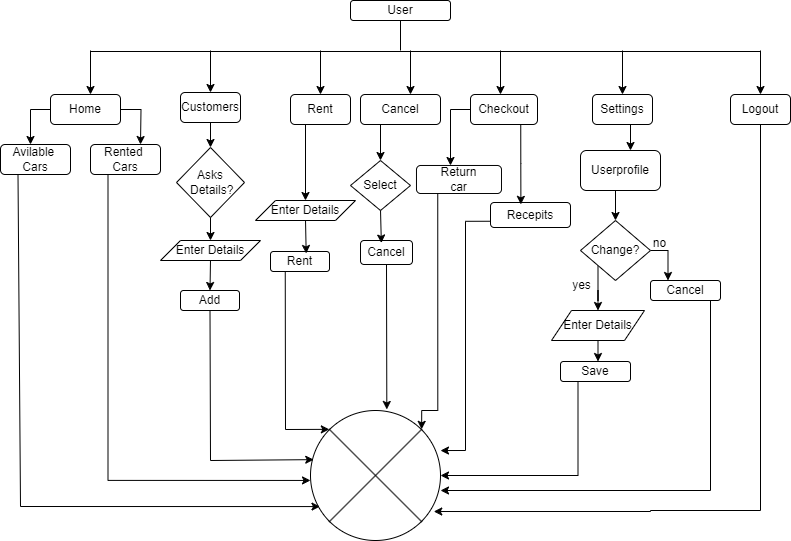

The diagram above was exported from draw.io. Its source (the exported page's mxGraphModel, read from the mxfile embedded in the PNG):
<mxGraphModel dx="1036" dy="654" grid="1" gridSize="10" guides="0" tooltips="1" connect="1" arrows="1" fold="1" page="1" pageScale="1" pageWidth="850" pageHeight="1100" math="0" shadow="0">
  <root>
    <mxCell id="0" />
    <mxCell id="1" parent="0" />
    <mxCell id="0Bg8aMV11_mrUMnLAY73-1" value="" style="endArrow=none;html=1;rounded=0;exitX=0.5;exitY=1;exitDx=0;exitDy=0;" parent="1" source="0Bg8aMV11_mrUMnLAY73-44" edge="1">
      <mxGeometry width="50" height="50" relative="1" as="geometry">
        <mxPoint x="409" y="44" as="sourcePoint" />
        <mxPoint x="410" y="80" as="targetPoint" />
      </mxGeometry>
    </mxCell>
    <mxCell id="0Bg8aMV11_mrUMnLAY73-2" value="" style="endArrow=none;html=1;rounded=0;" parent="1" edge="1">
      <mxGeometry width="50" height="50" relative="1" as="geometry">
        <mxPoint x="100" y="81" as="sourcePoint" />
        <mxPoint x="770" y="81" as="targetPoint" />
      </mxGeometry>
    </mxCell>
    <mxCell id="0Bg8aMV11_mrUMnLAY73-3" value="" style="endArrow=classic;html=1;rounded=0;" parent="1" edge="1">
      <mxGeometry width="50" height="50" relative="1" as="geometry">
        <mxPoint x="100" y="80" as="sourcePoint" />
        <mxPoint x="100" y="124" as="targetPoint" />
      </mxGeometry>
    </mxCell>
    <mxCell id="0Bg8aMV11_mrUMnLAY73-4" value="" style="endArrow=classic;html=1;rounded=0;entryX=0.5;entryY=0;entryDx=0;entryDy=0;" parent="1" target="IUoQ0lPVwJkgXa7_uXad-14" edge="1">
      <mxGeometry width="50" height="50" relative="1" as="geometry">
        <mxPoint x="220" y="80" as="sourcePoint" />
        <mxPoint x="221" y="124" as="targetPoint" />
        <Array as="points" />
      </mxGeometry>
    </mxCell>
    <mxCell id="0Bg8aMV11_mrUMnLAY73-5" value="" style="endArrow=classic;html=1;rounded=0;" parent="1" edge="1">
      <mxGeometry width="50" height="50" relative="1" as="geometry">
        <mxPoint x="420" y="80" as="sourcePoint" />
        <mxPoint x="420" y="124" as="targetPoint" />
      </mxGeometry>
    </mxCell>
    <mxCell id="0Bg8aMV11_mrUMnLAY73-6" value="" style="endArrow=classic;html=1;rounded=0;" parent="1" edge="1">
      <mxGeometry width="50" height="50" relative="1" as="geometry">
        <mxPoint x="510" y="80" as="sourcePoint" />
        <mxPoint x="510" y="124" as="targetPoint" />
      </mxGeometry>
    </mxCell>
    <mxCell id="0Bg8aMV11_mrUMnLAY73-7" value="" style="endArrow=classic;html=1;rounded=0;" parent="1" edge="1">
      <mxGeometry width="50" height="50" relative="1" as="geometry">
        <mxPoint x="632" y="80" as="sourcePoint" />
        <mxPoint x="632" y="124" as="targetPoint" />
      </mxGeometry>
    </mxCell>
    <mxCell id="0Bg8aMV11_mrUMnLAY73-8" style="edgeStyle=orthogonalEdgeStyle;rounded=0;orthogonalLoop=1;jettySize=auto;html=1;exitX=1;exitY=0.5;exitDx=0;exitDy=0;" parent="1" source="0Bg8aMV11_mrUMnLAY73-9" edge="1">
      <mxGeometry relative="1" as="geometry">
        <mxPoint x="150" y="174" as="targetPoint" />
      </mxGeometry>
    </mxCell>
    <mxCell id="0Bg8aMV11_mrUMnLAY73-9" value="Home" style="rounded=1;whiteSpace=wrap;html=1;" parent="1" vertex="1">
      <mxGeometry x="60" y="124" width="70" height="30" as="geometry" />
    </mxCell>
    <mxCell id="0Bg8aMV11_mrUMnLAY73-10" value="Rent" style="rounded=1;whiteSpace=wrap;html=1;" parent="1" vertex="1">
      <mxGeometry x="300" y="124" width="60" height="30" as="geometry" />
    </mxCell>
    <mxCell id="0Bg8aMV11_mrUMnLAY73-11" value="Cancel" style="rounded=1;whiteSpace=wrap;html=1;" parent="1" vertex="1">
      <mxGeometry x="370" y="124" width="80" height="30" as="geometry" />
    </mxCell>
    <mxCell id="0Bg8aMV11_mrUMnLAY73-48" style="edgeStyle=orthogonalEdgeStyle;rounded=0;orthogonalLoop=1;jettySize=auto;html=1;exitX=0;exitY=0.5;exitDx=0;exitDy=0;" parent="1" source="0Bg8aMV11_mrUMnLAY73-13" target="0Bg8aMV11_mrUMnLAY73-47" edge="1">
      <mxGeometry relative="1" as="geometry">
        <Array as="points">
          <mxPoint x="460" y="139" />
        </Array>
      </mxGeometry>
    </mxCell>
    <mxCell id="0Bg8aMV11_mrUMnLAY73-13" value="Checkout" style="rounded=1;whiteSpace=wrap;html=1;" parent="1" vertex="1">
      <mxGeometry x="480" y="124" width="67" height="30" as="geometry" />
    </mxCell>
    <mxCell id="0Bg8aMV11_mrUMnLAY73-53" style="edgeStyle=orthogonalEdgeStyle;rounded=0;orthogonalLoop=1;jettySize=auto;html=1;exitX=0.25;exitY=1;exitDx=0;exitDy=0;" parent="1" source="0Bg8aMV11_mrUMnLAY73-14" target="0Bg8aMV11_mrUMnLAY73-52" edge="1">
      <mxGeometry relative="1" as="geometry">
        <Array as="points">
          <mxPoint x="640" y="154" />
        </Array>
      </mxGeometry>
    </mxCell>
    <mxCell id="0Bg8aMV11_mrUMnLAY73-14" value="Settings" style="rounded=1;whiteSpace=wrap;html=1;" parent="1" vertex="1">
      <mxGeometry x="602" y="124" width="60" height="30" as="geometry" />
    </mxCell>
    <mxCell id="0Bg8aMV11_mrUMnLAY73-69" style="edgeStyle=orthogonalEdgeStyle;rounded=0;orthogonalLoop=1;jettySize=auto;html=1;exitX=0.25;exitY=1;exitDx=0;exitDy=0;entryX=0;entryY=0.538;entryDx=0;entryDy=0;entryPerimeter=0;" parent="1" source="0Bg8aMV11_mrUMnLAY73-15" target="0Bg8aMV11_mrUMnLAY73-67" edge="1">
      <mxGeometry relative="1" as="geometry">
        <mxPoint x="110" y="536.4102564102565" as="targetPoint" />
      </mxGeometry>
    </mxCell>
    <mxCell id="0Bg8aMV11_mrUMnLAY73-15" value="Rented&amp;nbsp;&lt;div&gt;Cars&lt;/div&gt;" style="rounded=1;whiteSpace=wrap;html=1;" parent="1" vertex="1">
      <mxGeometry x="100" y="174" width="70" height="30" as="geometry" />
    </mxCell>
    <mxCell id="0Bg8aMV11_mrUMnLAY73-16" value="" style="endArrow=classic;html=1;rounded=0;exitX=0;exitY=0.5;exitDx=0;exitDy=0;" parent="1" source="0Bg8aMV11_mrUMnLAY73-9" edge="1">
      <mxGeometry width="50" height="50" relative="1" as="geometry">
        <mxPoint x="40" y="134" as="sourcePoint" />
        <mxPoint x="40" y="174" as="targetPoint" />
        <Array as="points">
          <mxPoint x="40" y="139" />
        </Array>
      </mxGeometry>
    </mxCell>
    <mxCell id="0Bg8aMV11_mrUMnLAY73-77" style="edgeStyle=orthogonalEdgeStyle;rounded=0;orthogonalLoop=1;jettySize=auto;html=1;exitX=0.5;exitY=1;exitDx=0;exitDy=0;entryX=0.948;entryY=0.777;entryDx=0;entryDy=0;entryPerimeter=0;" parent="1" source="0Bg8aMV11_mrUMnLAY73-24" target="0Bg8aMV11_mrUMnLAY73-67" edge="1">
      <mxGeometry relative="1" as="geometry">
        <mxPoint x="660" y="580" as="targetPoint" />
        <Array as="points">
          <mxPoint x="770" y="540" />
          <mxPoint x="660" y="540" />
        </Array>
      </mxGeometry>
    </mxCell>
    <mxCell id="0Bg8aMV11_mrUMnLAY73-24" value="Logout" style="rounded=1;whiteSpace=wrap;html=1;" parent="1" vertex="1">
      <mxGeometry x="740" y="124" width="60" height="30" as="geometry" />
    </mxCell>
    <mxCell id="0Bg8aMV11_mrUMnLAY73-25" value="" style="endArrow=classic;html=1;rounded=0;entryX=0.5;entryY=0;entryDx=0;entryDy=0;" parent="1" target="0Bg8aMV11_mrUMnLAY73-24" edge="1">
      <mxGeometry width="50" height="50" relative="1" as="geometry">
        <mxPoint x="770" y="80" as="sourcePoint" />
        <mxPoint x="777" y="124" as="targetPoint" />
      </mxGeometry>
    </mxCell>
    <mxCell id="0Bg8aMV11_mrUMnLAY73-26" value="Avilable&amp;nbsp;&lt;div&gt;Cars&lt;/div&gt;" style="rounded=1;whiteSpace=wrap;html=1;" parent="1" vertex="1">
      <mxGeometry x="10" y="174" width="70" height="30" as="geometry" />
    </mxCell>
    <mxCell id="0Bg8aMV11_mrUMnLAY73-29" value="Enter Details" style="shape=parallelogram;perimeter=parallelogramPerimeter;whiteSpace=wrap;html=1;fixedSize=1;" parent="1" vertex="1">
      <mxGeometry x="265" y="230" width="100" height="20" as="geometry" />
    </mxCell>
    <mxCell id="0Bg8aMV11_mrUMnLAY73-39" value="Rent" style="rounded=1;whiteSpace=wrap;html=1;" parent="1" vertex="1">
      <mxGeometry x="280" y="281" width="59" height="20" as="geometry" />
    </mxCell>
    <mxCell id="0Bg8aMV11_mrUMnLAY73-43" value="Select" style="rhombus;whiteSpace=wrap;html=1;" parent="1" vertex="1">
      <mxGeometry x="360" y="190" width="60" height="50" as="geometry" />
    </mxCell>
    <mxCell id="0Bg8aMV11_mrUMnLAY73-44" value="User" style="rounded=1;whiteSpace=wrap;html=1;" parent="1" vertex="1">
      <mxGeometry x="360" y="30" width="100" height="20" as="geometry" />
    </mxCell>
    <mxCell id="0Bg8aMV11_mrUMnLAY73-45" value="Cancel" style="rounded=1;whiteSpace=wrap;html=1;" parent="1" vertex="1">
      <mxGeometry x="370" y="270" width="52" height="24" as="geometry" />
    </mxCell>
    <mxCell id="0Bg8aMV11_mrUMnLAY73-47" value="Return&lt;div&gt;car&lt;/div&gt;" style="rounded=1;whiteSpace=wrap;html=1;" parent="1" vertex="1">
      <mxGeometry x="426" y="195" width="85" height="28" as="geometry" />
    </mxCell>
    <mxCell id="0Bg8aMV11_mrUMnLAY73-49" value="Recepits" style="rounded=1;whiteSpace=wrap;html=1;" parent="1" vertex="1">
      <mxGeometry x="500" y="232" width="80" height="25" as="geometry" />
    </mxCell>
    <mxCell id="0Bg8aMV11_mrUMnLAY73-51" style="edgeStyle=orthogonalEdgeStyle;rounded=0;orthogonalLoop=1;jettySize=auto;html=1;exitX=0.75;exitY=1;exitDx=0;exitDy=0;entryX=0.38;entryY=0.075;entryDx=0;entryDy=0;entryPerimeter=0;" parent="1" source="0Bg8aMV11_mrUMnLAY73-13" target="0Bg8aMV11_mrUMnLAY73-49" edge="1">
      <mxGeometry relative="1" as="geometry" />
    </mxCell>
    <mxCell id="0Bg8aMV11_mrUMnLAY73-56" style="edgeStyle=orthogonalEdgeStyle;rounded=0;orthogonalLoop=1;jettySize=auto;html=1;exitX=0.5;exitY=1;exitDx=0;exitDy=0;entryX=0.5;entryY=0;entryDx=0;entryDy=0;" parent="1" source="0Bg8aMV11_mrUMnLAY73-52" target="0Bg8aMV11_mrUMnLAY73-55" edge="1">
      <mxGeometry relative="1" as="geometry" />
    </mxCell>
    <mxCell id="0Bg8aMV11_mrUMnLAY73-52" value="&lt;div&gt;Userprofile&lt;/div&gt;" style="rounded=1;whiteSpace=wrap;html=1;" parent="1" vertex="1">
      <mxGeometry x="590" y="180" width="80" height="40" as="geometry" />
    </mxCell>
    <mxCell id="0Bg8aMV11_mrUMnLAY73-76" style="edgeStyle=orthogonalEdgeStyle;rounded=0;orthogonalLoop=1;jettySize=auto;html=1;exitX=0.5;exitY=1;exitDx=0;exitDy=0;" parent="1" source="0Bg8aMV11_mrUMnLAY73-54" target="0Bg8aMV11_mrUMnLAY73-67" edge="1">
      <mxGeometry relative="1" as="geometry">
        <mxPoint x="500" y="520" as="targetPoint" />
        <Array as="points">
          <mxPoint x="720" y="330" />
          <mxPoint x="720" y="520" />
        </Array>
      </mxGeometry>
    </mxCell>
    <mxCell id="0Bg8aMV11_mrUMnLAY73-54" value="Cancel" style="rounded=1;whiteSpace=wrap;html=1;" parent="1" vertex="1">
      <mxGeometry x="660" y="310" width="70" height="20" as="geometry" />
    </mxCell>
    <mxCell id="0Bg8aMV11_mrUMnLAY73-57" style="edgeStyle=orthogonalEdgeStyle;rounded=0;orthogonalLoop=1;jettySize=auto;html=1;exitX=1;exitY=0.5;exitDx=0;exitDy=0;entryX=0.25;entryY=0;entryDx=0;entryDy=0;" parent="1" source="0Bg8aMV11_mrUMnLAY73-55" target="0Bg8aMV11_mrUMnLAY73-54" edge="1">
      <mxGeometry relative="1" as="geometry" />
    </mxCell>
    <mxCell id="0Bg8aMV11_mrUMnLAY73-65" style="edgeStyle=orthogonalEdgeStyle;rounded=0;orthogonalLoop=1;jettySize=auto;html=1;exitX=0;exitY=1;exitDx=0;exitDy=0;entryX=0.5;entryY=0;entryDx=0;entryDy=0;" parent="1" source="0Bg8aMV11_mrUMnLAY73-55" target="0Bg8aMV11_mrUMnLAY73-60" edge="1">
      <mxGeometry relative="1" as="geometry" />
    </mxCell>
    <mxCell id="0Bg8aMV11_mrUMnLAY73-55" value="Change?" style="rhombus;whiteSpace=wrap;html=1;" parent="1" vertex="1">
      <mxGeometry x="590" y="250" width="70" height="60" as="geometry" />
    </mxCell>
    <mxCell id="0Bg8aMV11_mrUMnLAY73-64" value="" style="edgeStyle=orthogonalEdgeStyle;rounded=0;orthogonalLoop=1;jettySize=auto;html=1;" parent="1" source="0Bg8aMV11_mrUMnLAY73-60" target="0Bg8aMV11_mrUMnLAY73-63" edge="1">
      <mxGeometry relative="1" as="geometry">
        <Array as="points">
          <mxPoint x="600" y="400" />
          <mxPoint x="600" y="400" />
        </Array>
      </mxGeometry>
    </mxCell>
    <mxCell id="0Bg8aMV11_mrUMnLAY73-60" value="Enter Details" style="shape=parallelogram;perimeter=parallelogramPerimeter;whiteSpace=wrap;html=1;fixedSize=1;" parent="1" vertex="1">
      <mxGeometry x="561" y="340" width="93" height="30" as="geometry" />
    </mxCell>
    <mxCell id="0Bg8aMV11_mrUMnLAY73-61" value="yes" style="text;html=1;align=center;verticalAlign=middle;resizable=0;points=[];autosize=1;strokeColor=none;fillColor=none;" parent="1" vertex="1">
      <mxGeometry x="571" y="300" width="40" height="30" as="geometry" />
    </mxCell>
    <mxCell id="0Bg8aMV11_mrUMnLAY73-62" value="no" style="text;html=1;align=center;verticalAlign=middle;resizable=0;points=[];autosize=1;strokeColor=none;fillColor=none;" parent="1" vertex="1">
      <mxGeometry x="649" y="258" width="40" height="30" as="geometry" />
    </mxCell>
    <mxCell id="0Bg8aMV11_mrUMnLAY73-75" style="edgeStyle=orthogonalEdgeStyle;rounded=0;orthogonalLoop=1;jettySize=auto;html=1;exitX=0.25;exitY=1;exitDx=0;exitDy=0;entryX=1;entryY=0.5;entryDx=0;entryDy=0;entryPerimeter=0;" parent="1" source="0Bg8aMV11_mrUMnLAY73-63" target="0Bg8aMV11_mrUMnLAY73-67" edge="1">
      <mxGeometry relative="1" as="geometry">
        <mxPoint x="587.3333333333333" y="540" as="targetPoint" />
        <Array as="points">
          <mxPoint x="588" y="505" />
        </Array>
      </mxGeometry>
    </mxCell>
    <mxCell id="0Bg8aMV11_mrUMnLAY73-63" value="Save" style="rounded=1;whiteSpace=wrap;html=1;" parent="1" vertex="1">
      <mxGeometry x="570" y="391" width="70" height="20" as="geometry" />
    </mxCell>
    <mxCell id="0Bg8aMV11_mrUMnLAY73-67" value="" style="verticalLabelPosition=bottom;verticalAlign=top;html=1;shape=mxgraph.flowchart.or;" parent="1" vertex="1">
      <mxGeometry x="320" y="440" width="130" height="130" as="geometry" />
    </mxCell>
    <mxCell id="0Bg8aMV11_mrUMnLAY73-72" style="edgeStyle=orthogonalEdgeStyle;rounded=0;orthogonalLoop=1;jettySize=auto;html=1;exitX=0.25;exitY=1;exitDx=0;exitDy=0;entryX=0.855;entryY=0.145;entryDx=0;entryDy=0;entryPerimeter=0;" parent="1" source="0Bg8aMV11_mrUMnLAY73-47" target="0Bg8aMV11_mrUMnLAY73-67" edge="1">
      <mxGeometry relative="1" as="geometry">
        <mxPoint x="385" y="440" as="targetPoint" />
        <Array as="points">
          <mxPoint x="447" y="440" />
          <mxPoint x="431" y="440" />
        </Array>
      </mxGeometry>
    </mxCell>
    <mxCell id="0Bg8aMV11_mrUMnLAY73-73" style="edgeStyle=orthogonalEdgeStyle;rounded=0;orthogonalLoop=1;jettySize=auto;html=1;exitX=0;exitY=0.75;exitDx=0;exitDy=0;entryX=1;entryY=0.308;entryDx=0;entryDy=0;entryPerimeter=0;" parent="1" source="0Bg8aMV11_mrUMnLAY73-49" target="0Bg8aMV11_mrUMnLAY73-67" edge="1">
      <mxGeometry relative="1" as="geometry" />
    </mxCell>
    <mxCell id="87DjNHyfzLm3P86Q88Gj-1" value="" style="endArrow=classic;html=1;rounded=0;exitX=0.25;exitY=1;exitDx=0;exitDy=0;entryX=0.073;entryY=0.739;entryDx=0;entryDy=0;entryPerimeter=0;" parent="1" source="0Bg8aMV11_mrUMnLAY73-26" target="0Bg8aMV11_mrUMnLAY73-67" edge="1">
      <mxGeometry width="50" height="50" relative="1" as="geometry">
        <mxPoint x="40" y="280" as="sourcePoint" />
        <mxPoint x="27" y="540" as="targetPoint" />
        <Array as="points">
          <mxPoint x="30" y="536" />
        </Array>
      </mxGeometry>
    </mxCell>
    <mxCell id="IUoQ0lPVwJkgXa7_uXad-4" value="" style="endArrow=classic;html=1;rounded=0;entryX=0.5;entryY=0;entryDx=0;entryDy=0;exitX=0.25;exitY=1;exitDx=0;exitDy=0;" parent="1" source="0Bg8aMV11_mrUMnLAY73-11" target="0Bg8aMV11_mrUMnLAY73-43" edge="1">
      <mxGeometry width="50" height="50" relative="1" as="geometry">
        <mxPoint x="320" y="210" as="sourcePoint" />
        <mxPoint x="370" y="160" as="targetPoint" />
      </mxGeometry>
    </mxCell>
    <mxCell id="IUoQ0lPVwJkgXa7_uXad-5" value="" style="endArrow=classic;html=1;rounded=0;exitX=0.5;exitY=1;exitDx=0;exitDy=0;entryX=0.587;entryY=-0.008;entryDx=0;entryDy=0;entryPerimeter=0;" parent="1" source="0Bg8aMV11_mrUMnLAY73-45" target="0Bg8aMV11_mrUMnLAY73-67" edge="1">
      <mxGeometry width="50" height="50" relative="1" as="geometry">
        <mxPoint x="260" y="320" as="sourcePoint" />
        <mxPoint x="310" y="270" as="targetPoint" />
      </mxGeometry>
    </mxCell>
    <mxCell id="IUoQ0lPVwJkgXa7_uXad-6" value="" style="endArrow=classic;html=1;rounded=0;exitX=0.5;exitY=1;exitDx=0;exitDy=0;entryX=0.401;entryY=0.105;entryDx=0;entryDy=0;entryPerimeter=0;" parent="1" source="0Bg8aMV11_mrUMnLAY73-43" target="0Bg8aMV11_mrUMnLAY73-45" edge="1">
      <mxGeometry width="50" height="50" relative="1" as="geometry">
        <mxPoint x="270" y="330" as="sourcePoint" />
        <mxPoint x="330" y="320" as="targetPoint" />
      </mxGeometry>
    </mxCell>
    <mxCell id="IUoQ0lPVwJkgXa7_uXad-13" value="" style="endArrow=classic;html=1;rounded=0;entryX=0.5;entryY=0;entryDx=0;entryDy=0;" parent="1" target="0Bg8aMV11_mrUMnLAY73-10" edge="1">
      <mxGeometry width="50" height="50" relative="1" as="geometry">
        <mxPoint x="330" y="80" as="sourcePoint" />
        <mxPoint x="230" y="120" as="targetPoint" />
        <Array as="points" />
      </mxGeometry>
    </mxCell>
    <mxCell id="IUoQ0lPVwJkgXa7_uXad-16" value="" style="edgeStyle=orthogonalEdgeStyle;rounded=0;orthogonalLoop=1;jettySize=auto;html=1;entryX=0.5;entryY=0;entryDx=0;entryDy=0;" parent="1" source="IUoQ0lPVwJkgXa7_uXad-14" target="IUoQ0lPVwJkgXa7_uXad-19" edge="1">
      <mxGeometry relative="1" as="geometry">
        <mxPoint x="220" y="198" as="targetPoint" />
      </mxGeometry>
    </mxCell>
    <mxCell id="IUoQ0lPVwJkgXa7_uXad-14" value="Customers" style="rounded=1;whiteSpace=wrap;html=1;" parent="1" vertex="1">
      <mxGeometry x="190" y="122" width="60" height="30" as="geometry" />
    </mxCell>
    <mxCell id="IUoQ0lPVwJkgXa7_uXad-19" value="Asks&lt;div&gt;&amp;nbsp;Details?&lt;/div&gt;" style="rhombus;whiteSpace=wrap;html=1;" parent="1" vertex="1">
      <mxGeometry x="186" y="177" width="68" height="70" as="geometry" />
    </mxCell>
    <mxCell id="IUoQ0lPVwJkgXa7_uXad-20" value="Enter Details" style="shape=parallelogram;perimeter=parallelogramPerimeter;whiteSpace=wrap;html=1;fixedSize=1;" parent="1" vertex="1">
      <mxGeometry x="170" y="270" width="100" height="20" as="geometry" />
    </mxCell>
    <mxCell id="IUoQ0lPVwJkgXa7_uXad-21" value="" style="endArrow=classic;html=1;rounded=0;exitX=0.5;exitY=1;exitDx=0;exitDy=0;entryX=0.5;entryY=0;entryDx=0;entryDy=0;" parent="1" source="IUoQ0lPVwJkgXa7_uXad-19" target="IUoQ0lPVwJkgXa7_uXad-20" edge="1">
      <mxGeometry width="50" height="50" relative="1" as="geometry">
        <mxPoint x="110" y="290" as="sourcePoint" />
        <mxPoint x="160" y="240" as="targetPoint" />
      </mxGeometry>
    </mxCell>
    <mxCell id="IUoQ0lPVwJkgXa7_uXad-22" value="Add" style="rounded=1;whiteSpace=wrap;html=1;" parent="1" vertex="1">
      <mxGeometry x="190" y="320" width="59" height="20" as="geometry" />
    </mxCell>
    <mxCell id="IUoQ0lPVwJkgXa7_uXad-23" value="" style="endArrow=classic;html=1;rounded=0;exitX=0.5;exitY=1;exitDx=0;exitDy=0;entryX=0.5;entryY=0;entryDx=0;entryDy=0;" parent="1" source="IUoQ0lPVwJkgXa7_uXad-20" target="IUoQ0lPVwJkgXa7_uXad-22" edge="1">
      <mxGeometry width="50" height="50" relative="1" as="geometry">
        <mxPoint x="310" y="270" as="sourcePoint" />
        <mxPoint x="360" y="220" as="targetPoint" />
      </mxGeometry>
    </mxCell>
    <mxCell id="IUoQ0lPVwJkgXa7_uXad-25" value="" style="endArrow=classic;html=1;rounded=0;entryX=0.025;entryY=0.378;entryDx=0;entryDy=0;entryPerimeter=0;exitX=0.5;exitY=1;exitDx=0;exitDy=0;" parent="1" source="IUoQ0lPVwJkgXa7_uXad-22" target="0Bg8aMV11_mrUMnLAY73-67" edge="1">
      <mxGeometry width="50" height="50" relative="1" as="geometry">
        <mxPoint x="150" y="440" as="sourcePoint" />
        <mxPoint x="200" y="390" as="targetPoint" />
        <Array as="points">
          <mxPoint x="220" y="490" />
        </Array>
      </mxGeometry>
    </mxCell>
    <mxCell id="IUoQ0lPVwJkgXa7_uXad-27" value="" style="endArrow=classic;html=1;rounded=0;exitX=0.25;exitY=1;exitDx=0;exitDy=0;entryX=0.145;entryY=0.145;entryDx=0;entryDy=0;entryPerimeter=0;" parent="1" source="0Bg8aMV11_mrUMnLAY73-39" target="0Bg8aMV11_mrUMnLAY73-67" edge="1">
      <mxGeometry width="50" height="50" relative="1" as="geometry">
        <mxPoint x="320" y="380" as="sourcePoint" />
        <mxPoint x="370" y="330" as="targetPoint" />
        <Array as="points">
          <mxPoint x="295" y="459" />
        </Array>
      </mxGeometry>
    </mxCell>
    <mxCell id="IUoQ0lPVwJkgXa7_uXad-29" value="" style="endArrow=classic;html=1;rounded=0;exitX=0.25;exitY=1;exitDx=0;exitDy=0;entryX=0.5;entryY=0;entryDx=0;entryDy=0;" parent="1" source="0Bg8aMV11_mrUMnLAY73-10" target="0Bg8aMV11_mrUMnLAY73-29" edge="1">
      <mxGeometry width="50" height="50" relative="1" as="geometry">
        <mxPoint x="270" y="70" as="sourcePoint" />
        <mxPoint x="320" y="20" as="targetPoint" />
      </mxGeometry>
    </mxCell>
    <mxCell id="IUoQ0lPVwJkgXa7_uXad-30" value="" style="endArrow=classic;html=1;rounded=0;exitX=0.5;exitY=1;exitDx=0;exitDy=0;entryX=0.605;entryY=0.098;entryDx=0;entryDy=0;entryPerimeter=0;" parent="1" source="0Bg8aMV11_mrUMnLAY73-29" target="0Bg8aMV11_mrUMnLAY73-39" edge="1">
      <mxGeometry width="50" height="50" relative="1" as="geometry">
        <mxPoint x="350" y="440" as="sourcePoint" />
        <mxPoint x="400" y="390" as="targetPoint" />
      </mxGeometry>
    </mxCell>
  </root>
</mxGraphModel>